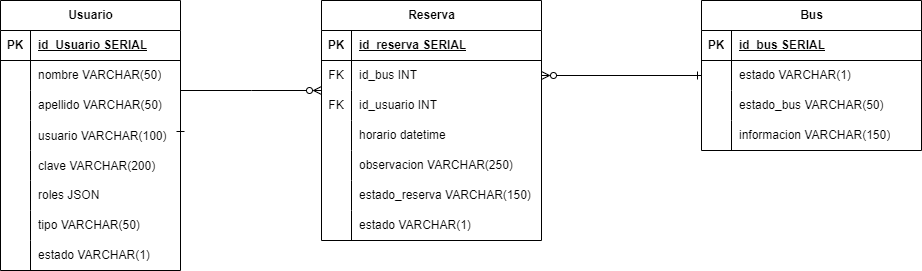

The diagram above was exported from draw.io. Its source (the exported page's mxGraphModel, read from the mxfile embedded in the PNG):
<mxGraphModel dx="874" dy="452" grid="1" gridSize="10" guides="1" tooltips="1" connect="1" arrows="1" fold="1" page="1" pageScale="1" pageWidth="827" pageHeight="1169" math="0" shadow="0">
  <root>
    <mxCell id="0" />
    <mxCell id="1" parent="0" />
    <mxCell id="fUlv4XOhsmk8dCc26gs3-27" value="Reserva" style="shape=table;startSize=30;container=1;collapsible=1;childLayout=tableLayout;fixedRows=1;rowLines=0;fontStyle=1;align=center;resizeLast=1;html=1;" parent="1" vertex="1">
      <mxGeometry x="440" y="110" width="220" height="240" as="geometry" />
    </mxCell>
    <mxCell id="fUlv4XOhsmk8dCc26gs3-28" value="" style="shape=tableRow;horizontal=0;startSize=0;swimlaneHead=0;swimlaneBody=0;fillColor=none;collapsible=0;dropTarget=0;points=[[0,0.5],[1,0.5]];portConstraint=eastwest;top=0;left=0;right=0;bottom=1;" parent="fUlv4XOhsmk8dCc26gs3-27" vertex="1">
      <mxGeometry y="30" width="220" height="30" as="geometry" />
    </mxCell>
    <mxCell id="fUlv4XOhsmk8dCc26gs3-29" value="PK" style="shape=partialRectangle;connectable=0;fillColor=none;top=0;left=0;bottom=0;right=0;fontStyle=1;overflow=hidden;whiteSpace=wrap;html=1;" parent="fUlv4XOhsmk8dCc26gs3-28" vertex="1">
      <mxGeometry width="30" height="30" as="geometry">
        <mxRectangle width="30" height="30" as="alternateBounds" />
      </mxGeometry>
    </mxCell>
    <mxCell id="fUlv4XOhsmk8dCc26gs3-30" value="id_reserva SERIAL" style="shape=partialRectangle;connectable=0;fillColor=none;top=0;left=0;bottom=0;right=0;align=left;spacingLeft=6;fontStyle=5;overflow=hidden;whiteSpace=wrap;html=1;" parent="fUlv4XOhsmk8dCc26gs3-28" vertex="1">
      <mxGeometry x="30" width="190" height="30" as="geometry">
        <mxRectangle width="190" height="30" as="alternateBounds" />
      </mxGeometry>
    </mxCell>
    <mxCell id="fUlv4XOhsmk8dCc26gs3-31" value="" style="shape=tableRow;horizontal=0;startSize=0;swimlaneHead=0;swimlaneBody=0;fillColor=none;collapsible=0;dropTarget=0;points=[[0,0.5],[1,0.5]];portConstraint=eastwest;top=0;left=0;right=0;bottom=0;" parent="fUlv4XOhsmk8dCc26gs3-27" vertex="1">
      <mxGeometry y="60" width="220" height="30" as="geometry" />
    </mxCell>
    <mxCell id="fUlv4XOhsmk8dCc26gs3-32" value="FK" style="shape=partialRectangle;connectable=0;fillColor=none;top=0;left=0;bottom=0;right=0;editable=1;overflow=hidden;whiteSpace=wrap;html=1;" parent="fUlv4XOhsmk8dCc26gs3-31" vertex="1">
      <mxGeometry width="30" height="30" as="geometry">
        <mxRectangle width="30" height="30" as="alternateBounds" />
      </mxGeometry>
    </mxCell>
    <mxCell id="fUlv4XOhsmk8dCc26gs3-33" value="id_bus INT" style="shape=partialRectangle;connectable=0;fillColor=none;top=0;left=0;bottom=0;right=0;align=left;spacingLeft=6;overflow=hidden;whiteSpace=wrap;html=1;" parent="fUlv4XOhsmk8dCc26gs3-31" vertex="1">
      <mxGeometry x="30" width="190" height="30" as="geometry">
        <mxRectangle width="190" height="30" as="alternateBounds" />
      </mxGeometry>
    </mxCell>
    <mxCell id="fUlv4XOhsmk8dCc26gs3-34" value="" style="shape=tableRow;horizontal=0;startSize=0;swimlaneHead=0;swimlaneBody=0;fillColor=none;collapsible=0;dropTarget=0;points=[[0,0.5],[1,0.5]];portConstraint=eastwest;top=0;left=0;right=0;bottom=0;" parent="fUlv4XOhsmk8dCc26gs3-27" vertex="1">
      <mxGeometry y="90" width="220" height="30" as="geometry" />
    </mxCell>
    <mxCell id="fUlv4XOhsmk8dCc26gs3-35" value="FK" style="shape=partialRectangle;connectable=0;fillColor=none;top=0;left=0;bottom=0;right=0;editable=1;overflow=hidden;whiteSpace=wrap;html=1;" parent="fUlv4XOhsmk8dCc26gs3-34" vertex="1">
      <mxGeometry width="30" height="30" as="geometry">
        <mxRectangle width="30" height="30" as="alternateBounds" />
      </mxGeometry>
    </mxCell>
    <mxCell id="fUlv4XOhsmk8dCc26gs3-36" value="id_usuario INT" style="shape=partialRectangle;connectable=0;fillColor=none;top=0;left=0;bottom=0;right=0;align=left;spacingLeft=6;overflow=hidden;whiteSpace=wrap;html=1;" parent="fUlv4XOhsmk8dCc26gs3-34" vertex="1">
      <mxGeometry x="30" width="190" height="30" as="geometry">
        <mxRectangle width="190" height="30" as="alternateBounds" />
      </mxGeometry>
    </mxCell>
    <mxCell id="a1DVv4zjWtGTIuA7XODW-14" style="shape=tableRow;horizontal=0;startSize=0;swimlaneHead=0;swimlaneBody=0;fillColor=none;collapsible=0;dropTarget=0;points=[[0,0.5],[1,0.5]];portConstraint=eastwest;top=0;left=0;right=0;bottom=0;" vertex="1" parent="fUlv4XOhsmk8dCc26gs3-27">
      <mxGeometry y="120" width="220" height="30" as="geometry" />
    </mxCell>
    <mxCell id="a1DVv4zjWtGTIuA7XODW-15" style="shape=partialRectangle;connectable=0;fillColor=none;top=0;left=0;bottom=0;right=0;editable=1;overflow=hidden;whiteSpace=wrap;html=1;" vertex="1" parent="a1DVv4zjWtGTIuA7XODW-14">
      <mxGeometry width="30" height="30" as="geometry">
        <mxRectangle width="30" height="30" as="alternateBounds" />
      </mxGeometry>
    </mxCell>
    <mxCell id="a1DVv4zjWtGTIuA7XODW-16" value="horario datetime" style="shape=partialRectangle;connectable=0;fillColor=none;top=0;left=0;bottom=0;right=0;align=left;spacingLeft=6;overflow=hidden;whiteSpace=wrap;html=1;" vertex="1" parent="a1DVv4zjWtGTIuA7XODW-14">
      <mxGeometry x="30" width="190" height="30" as="geometry">
        <mxRectangle width="190" height="30" as="alternateBounds" />
      </mxGeometry>
    </mxCell>
    <mxCell id="fUlv4XOhsmk8dCc26gs3-37" value="" style="shape=tableRow;horizontal=0;startSize=0;swimlaneHead=0;swimlaneBody=0;fillColor=none;collapsible=0;dropTarget=0;points=[[0,0.5],[1,0.5]];portConstraint=eastwest;top=0;left=0;right=0;bottom=0;" parent="fUlv4XOhsmk8dCc26gs3-27" vertex="1">
      <mxGeometry y="150" width="220" height="30" as="geometry" />
    </mxCell>
    <mxCell id="fUlv4XOhsmk8dCc26gs3-38" value="" style="shape=partialRectangle;connectable=0;fillColor=none;top=0;left=0;bottom=0;right=0;editable=1;overflow=hidden;whiteSpace=wrap;html=1;" parent="fUlv4XOhsmk8dCc26gs3-37" vertex="1">
      <mxGeometry width="30" height="30" as="geometry">
        <mxRectangle width="30" height="30" as="alternateBounds" />
      </mxGeometry>
    </mxCell>
    <mxCell id="fUlv4XOhsmk8dCc26gs3-39" value="observacion VARCHAR(250)" style="shape=partialRectangle;connectable=0;fillColor=none;top=0;left=0;bottom=0;right=0;align=left;spacingLeft=6;overflow=hidden;whiteSpace=wrap;html=1;" parent="fUlv4XOhsmk8dCc26gs3-37" vertex="1">
      <mxGeometry x="30" width="190" height="30" as="geometry">
        <mxRectangle width="190" height="30" as="alternateBounds" />
      </mxGeometry>
    </mxCell>
    <mxCell id="a1DVv4zjWtGTIuA7XODW-5" style="shape=tableRow;horizontal=0;startSize=0;swimlaneHead=0;swimlaneBody=0;fillColor=none;collapsible=0;dropTarget=0;points=[[0,0.5],[1,0.5]];portConstraint=eastwest;top=0;left=0;right=0;bottom=0;" vertex="1" parent="fUlv4XOhsmk8dCc26gs3-27">
      <mxGeometry y="180" width="220" height="30" as="geometry" />
    </mxCell>
    <mxCell id="a1DVv4zjWtGTIuA7XODW-6" style="shape=partialRectangle;connectable=0;fillColor=none;top=0;left=0;bottom=0;right=0;editable=1;overflow=hidden;whiteSpace=wrap;html=1;" vertex="1" parent="a1DVv4zjWtGTIuA7XODW-5">
      <mxGeometry width="30" height="30" as="geometry">
        <mxRectangle width="30" height="30" as="alternateBounds" />
      </mxGeometry>
    </mxCell>
    <mxCell id="a1DVv4zjWtGTIuA7XODW-7" value="estado_reserva VARCHAR(150)" style="shape=partialRectangle;connectable=0;fillColor=none;top=0;left=0;bottom=0;right=0;align=left;spacingLeft=6;overflow=hidden;whiteSpace=wrap;html=1;" vertex="1" parent="a1DVv4zjWtGTIuA7XODW-5">
      <mxGeometry x="30" width="190" height="30" as="geometry">
        <mxRectangle width="190" height="30" as="alternateBounds" />
      </mxGeometry>
    </mxCell>
    <mxCell id="a1DVv4zjWtGTIuA7XODW-2" style="shape=tableRow;horizontal=0;startSize=0;swimlaneHead=0;swimlaneBody=0;fillColor=none;collapsible=0;dropTarget=0;points=[[0,0.5],[1,0.5]];portConstraint=eastwest;top=0;left=0;right=0;bottom=0;" vertex="1" parent="fUlv4XOhsmk8dCc26gs3-27">
      <mxGeometry y="210" width="220" height="30" as="geometry" />
    </mxCell>
    <mxCell id="a1DVv4zjWtGTIuA7XODW-3" style="shape=partialRectangle;connectable=0;fillColor=none;top=0;left=0;bottom=0;right=0;editable=1;overflow=hidden;whiteSpace=wrap;html=1;" vertex="1" parent="a1DVv4zjWtGTIuA7XODW-2">
      <mxGeometry width="30" height="30" as="geometry">
        <mxRectangle width="30" height="30" as="alternateBounds" />
      </mxGeometry>
    </mxCell>
    <mxCell id="a1DVv4zjWtGTIuA7XODW-4" value="estado VARCHAR(1)" style="shape=partialRectangle;connectable=0;fillColor=none;top=0;left=0;bottom=0;right=0;align=left;spacingLeft=6;overflow=hidden;whiteSpace=wrap;html=1;" vertex="1" parent="a1DVv4zjWtGTIuA7XODW-2">
      <mxGeometry x="30" width="190" height="30" as="geometry">
        <mxRectangle width="190" height="30" as="alternateBounds" />
      </mxGeometry>
    </mxCell>
    <mxCell id="fUlv4XOhsmk8dCc26gs3-89" style="edgeStyle=orthogonalEdgeStyle;rounded=0;orthogonalLoop=1;jettySize=auto;html=1;entryX=1;entryY=0.5;entryDx=0;entryDy=0;startArrow=ERone;startFill=0;endArrow=ERzeroToMany;endFill=0;" parent="1" source="fUlv4XOhsmk8dCc26gs3-40" target="fUlv4XOhsmk8dCc26gs3-31" edge="1">
      <mxGeometry relative="1" as="geometry" />
    </mxCell>
    <mxCell id="fUlv4XOhsmk8dCc26gs3-40" value="Bus" style="shape=table;startSize=30;container=1;collapsible=1;childLayout=tableLayout;fixedRows=1;rowLines=0;fontStyle=1;align=center;resizeLast=1;html=1;" parent="1" vertex="1">
      <mxGeometry x="820" y="110" width="220" height="150" as="geometry" />
    </mxCell>
    <mxCell id="fUlv4XOhsmk8dCc26gs3-41" value="" style="shape=tableRow;horizontal=0;startSize=0;swimlaneHead=0;swimlaneBody=0;fillColor=none;collapsible=0;dropTarget=0;points=[[0,0.5],[1,0.5]];portConstraint=eastwest;top=0;left=0;right=0;bottom=1;" parent="fUlv4XOhsmk8dCc26gs3-40" vertex="1">
      <mxGeometry y="30" width="220" height="30" as="geometry" />
    </mxCell>
    <mxCell id="fUlv4XOhsmk8dCc26gs3-42" value="PK" style="shape=partialRectangle;connectable=0;fillColor=none;top=0;left=0;bottom=0;right=0;fontStyle=1;overflow=hidden;whiteSpace=wrap;html=1;" parent="fUlv4XOhsmk8dCc26gs3-41" vertex="1">
      <mxGeometry width="30" height="30" as="geometry">
        <mxRectangle width="30" height="30" as="alternateBounds" />
      </mxGeometry>
    </mxCell>
    <mxCell id="fUlv4XOhsmk8dCc26gs3-43" value="id_bus SERIAL" style="shape=partialRectangle;connectable=0;fillColor=none;top=0;left=0;bottom=0;right=0;align=left;spacingLeft=6;fontStyle=5;overflow=hidden;whiteSpace=wrap;html=1;" parent="fUlv4XOhsmk8dCc26gs3-41" vertex="1">
      <mxGeometry x="30" width="190" height="30" as="geometry">
        <mxRectangle width="190" height="30" as="alternateBounds" />
      </mxGeometry>
    </mxCell>
    <mxCell id="fUlv4XOhsmk8dCc26gs3-44" value="" style="shape=tableRow;horizontal=0;startSize=0;swimlaneHead=0;swimlaneBody=0;fillColor=none;collapsible=0;dropTarget=0;points=[[0,0.5],[1,0.5]];portConstraint=eastwest;top=0;left=0;right=0;bottom=0;" parent="fUlv4XOhsmk8dCc26gs3-40" vertex="1">
      <mxGeometry y="60" width="220" height="30" as="geometry" />
    </mxCell>
    <mxCell id="fUlv4XOhsmk8dCc26gs3-45" value="" style="shape=partialRectangle;connectable=0;fillColor=none;top=0;left=0;bottom=0;right=0;editable=1;overflow=hidden;whiteSpace=wrap;html=1;" parent="fUlv4XOhsmk8dCc26gs3-44" vertex="1">
      <mxGeometry width="30" height="30" as="geometry">
        <mxRectangle width="30" height="30" as="alternateBounds" />
      </mxGeometry>
    </mxCell>
    <mxCell id="fUlv4XOhsmk8dCc26gs3-46" value="estado VARCHAR(1)" style="shape=partialRectangle;connectable=0;fillColor=none;top=0;left=0;bottom=0;right=0;align=left;spacingLeft=6;overflow=hidden;whiteSpace=wrap;html=1;" parent="fUlv4XOhsmk8dCc26gs3-44" vertex="1">
      <mxGeometry x="30" width="190" height="30" as="geometry">
        <mxRectangle width="190" height="30" as="alternateBounds" />
      </mxGeometry>
    </mxCell>
    <mxCell id="a1DVv4zjWtGTIuA7XODW-20" style="shape=tableRow;horizontal=0;startSize=0;swimlaneHead=0;swimlaneBody=0;fillColor=none;collapsible=0;dropTarget=0;points=[[0,0.5],[1,0.5]];portConstraint=eastwest;top=0;left=0;right=0;bottom=0;" vertex="1" parent="fUlv4XOhsmk8dCc26gs3-40">
      <mxGeometry y="90" width="220" height="30" as="geometry" />
    </mxCell>
    <mxCell id="a1DVv4zjWtGTIuA7XODW-21" style="shape=partialRectangle;connectable=0;fillColor=none;top=0;left=0;bottom=0;right=0;editable=1;overflow=hidden;whiteSpace=wrap;html=1;" vertex="1" parent="a1DVv4zjWtGTIuA7XODW-20">
      <mxGeometry width="30" height="30" as="geometry">
        <mxRectangle width="30" height="30" as="alternateBounds" />
      </mxGeometry>
    </mxCell>
    <mxCell id="a1DVv4zjWtGTIuA7XODW-22" value="estado_bus VARCHAR(50)" style="shape=partialRectangle;connectable=0;fillColor=none;top=0;left=0;bottom=0;right=0;align=left;spacingLeft=6;overflow=hidden;whiteSpace=wrap;html=1;" vertex="1" parent="a1DVv4zjWtGTIuA7XODW-20">
      <mxGeometry x="30" width="190" height="30" as="geometry">
        <mxRectangle width="190" height="30" as="alternateBounds" />
      </mxGeometry>
    </mxCell>
    <mxCell id="fUlv4XOhsmk8dCc26gs3-47" value="" style="shape=tableRow;horizontal=0;startSize=0;swimlaneHead=0;swimlaneBody=0;fillColor=none;collapsible=0;dropTarget=0;points=[[0,0.5],[1,0.5]];portConstraint=eastwest;top=0;left=0;right=0;bottom=0;" parent="fUlv4XOhsmk8dCc26gs3-40" vertex="1">
      <mxGeometry y="120" width="220" height="30" as="geometry" />
    </mxCell>
    <mxCell id="fUlv4XOhsmk8dCc26gs3-48" value="" style="shape=partialRectangle;connectable=0;fillColor=none;top=0;left=0;bottom=0;right=0;editable=1;overflow=hidden;whiteSpace=wrap;html=1;" parent="fUlv4XOhsmk8dCc26gs3-47" vertex="1">
      <mxGeometry width="30" height="30" as="geometry">
        <mxRectangle width="30" height="30" as="alternateBounds" />
      </mxGeometry>
    </mxCell>
    <mxCell id="fUlv4XOhsmk8dCc26gs3-49" value="informacion VARCHAR(150)" style="shape=partialRectangle;connectable=0;fillColor=none;top=0;left=0;bottom=0;right=0;align=left;spacingLeft=6;overflow=hidden;whiteSpace=wrap;html=1;" parent="fUlv4XOhsmk8dCc26gs3-47" vertex="1">
      <mxGeometry x="30" width="190" height="30" as="geometry">
        <mxRectangle width="190" height="30" as="alternateBounds" />
      </mxGeometry>
    </mxCell>
    <mxCell id="fUlv4XOhsmk8dCc26gs3-66" style="edgeStyle=orthogonalEdgeStyle;rounded=0;orthogonalLoop=1;jettySize=auto;html=1;startArrow=ERone;startFill=0;endArrow=ERzeroToMany;endFill=0;exitX=1;exitY=0.5;exitDx=0;exitDy=0;" parent="1" source="fUlv4XOhsmk8dCc26gs3-77" target="fUlv4XOhsmk8dCc26gs3-31" edge="1">
      <mxGeometry relative="1" as="geometry">
        <mxPoint x="300" y="200" as="sourcePoint" />
        <Array as="points">
          <mxPoint x="370" y="200" />
          <mxPoint x="370" y="200" />
        </Array>
      </mxGeometry>
    </mxCell>
    <mxCell id="fUlv4XOhsmk8dCc26gs3-67" value="Usuario" style="shape=table;startSize=30;container=1;collapsible=1;childLayout=tableLayout;fixedRows=1;rowLines=0;fontStyle=1;align=center;resizeLast=1;html=1;" parent="1" vertex="1">
      <mxGeometry x="119" y="110" width="180" height="270" as="geometry" />
    </mxCell>
    <mxCell id="fUlv4XOhsmk8dCc26gs3-68" value="" style="shape=tableRow;horizontal=0;startSize=0;swimlaneHead=0;swimlaneBody=0;fillColor=none;collapsible=0;dropTarget=0;points=[[0,0.5],[1,0.5]];portConstraint=eastwest;top=0;left=0;right=0;bottom=1;" parent="fUlv4XOhsmk8dCc26gs3-67" vertex="1">
      <mxGeometry y="30" width="180" height="30" as="geometry" />
    </mxCell>
    <mxCell id="fUlv4XOhsmk8dCc26gs3-69" value="PK" style="shape=partialRectangle;connectable=0;fillColor=none;top=0;left=0;bottom=0;right=0;fontStyle=1;overflow=hidden;whiteSpace=wrap;html=1;" parent="fUlv4XOhsmk8dCc26gs3-68" vertex="1">
      <mxGeometry width="30" height="30" as="geometry">
        <mxRectangle width="30" height="30" as="alternateBounds" />
      </mxGeometry>
    </mxCell>
    <mxCell id="fUlv4XOhsmk8dCc26gs3-70" value="id_Usuario SERIAL" style="shape=partialRectangle;connectable=0;fillColor=none;top=0;left=0;bottom=0;right=0;align=left;spacingLeft=6;fontStyle=5;overflow=hidden;whiteSpace=wrap;html=1;" parent="fUlv4XOhsmk8dCc26gs3-68" vertex="1">
      <mxGeometry x="30" width="150" height="30" as="geometry">
        <mxRectangle width="150" height="30" as="alternateBounds" />
      </mxGeometry>
    </mxCell>
    <mxCell id="fUlv4XOhsmk8dCc26gs3-71" value="" style="shape=tableRow;horizontal=0;startSize=0;swimlaneHead=0;swimlaneBody=0;fillColor=none;collapsible=0;dropTarget=0;points=[[0,0.5],[1,0.5]];portConstraint=eastwest;top=0;left=0;right=0;bottom=0;" parent="fUlv4XOhsmk8dCc26gs3-67" vertex="1">
      <mxGeometry y="60" width="180" height="30" as="geometry" />
    </mxCell>
    <mxCell id="fUlv4XOhsmk8dCc26gs3-72" value="" style="shape=partialRectangle;connectable=0;fillColor=none;top=0;left=0;bottom=0;right=0;editable=1;overflow=hidden;whiteSpace=wrap;html=1;" parent="fUlv4XOhsmk8dCc26gs3-71" vertex="1">
      <mxGeometry width="30" height="30" as="geometry">
        <mxRectangle width="30" height="30" as="alternateBounds" />
      </mxGeometry>
    </mxCell>
    <mxCell id="fUlv4XOhsmk8dCc26gs3-73" value="nombre VARCHAR(50)" style="shape=partialRectangle;connectable=0;fillColor=none;top=0;left=0;bottom=0;right=0;align=left;spacingLeft=6;overflow=hidden;whiteSpace=wrap;html=1;" parent="fUlv4XOhsmk8dCc26gs3-71" vertex="1">
      <mxGeometry x="30" width="150" height="30" as="geometry">
        <mxRectangle width="150" height="30" as="alternateBounds" />
      </mxGeometry>
    </mxCell>
    <mxCell id="fUlv4XOhsmk8dCc26gs3-74" value="" style="shape=tableRow;horizontal=0;startSize=0;swimlaneHead=0;swimlaneBody=0;fillColor=none;collapsible=0;dropTarget=0;points=[[0,0.5],[1,0.5]];portConstraint=eastwest;top=0;left=0;right=0;bottom=0;" parent="fUlv4XOhsmk8dCc26gs3-67" vertex="1">
      <mxGeometry y="90" width="180" height="30" as="geometry" />
    </mxCell>
    <mxCell id="fUlv4XOhsmk8dCc26gs3-75" value="" style="shape=partialRectangle;connectable=0;fillColor=none;top=0;left=0;bottom=0;right=0;editable=1;overflow=hidden;whiteSpace=wrap;html=1;" parent="fUlv4XOhsmk8dCc26gs3-74" vertex="1">
      <mxGeometry width="30" height="30" as="geometry">
        <mxRectangle width="30" height="30" as="alternateBounds" />
      </mxGeometry>
    </mxCell>
    <mxCell id="fUlv4XOhsmk8dCc26gs3-76" value="apellido VARCHAR(50)" style="shape=partialRectangle;connectable=0;fillColor=none;top=0;left=0;bottom=0;right=0;align=left;spacingLeft=6;overflow=hidden;whiteSpace=wrap;html=1;" parent="fUlv4XOhsmk8dCc26gs3-74" vertex="1">
      <mxGeometry x="30" width="150" height="30" as="geometry">
        <mxRectangle width="150" height="30" as="alternateBounds" />
      </mxGeometry>
    </mxCell>
    <mxCell id="fUlv4XOhsmk8dCc26gs3-77" value="" style="shape=tableRow;horizontal=0;startSize=0;swimlaneHead=0;swimlaneBody=0;fillColor=none;collapsible=0;dropTarget=0;points=[[0,0.5],[1,0.5]];portConstraint=eastwest;top=0;left=0;right=0;bottom=0;" parent="fUlv4XOhsmk8dCc26gs3-67" vertex="1">
      <mxGeometry y="120" width="180" height="30" as="geometry" />
    </mxCell>
    <mxCell id="fUlv4XOhsmk8dCc26gs3-78" value="" style="shape=partialRectangle;connectable=0;fillColor=none;top=0;left=0;bottom=0;right=0;editable=1;overflow=hidden;" parent="fUlv4XOhsmk8dCc26gs3-77" vertex="1">
      <mxGeometry width="30" height="30" as="geometry">
        <mxRectangle width="30" height="30" as="alternateBounds" />
      </mxGeometry>
    </mxCell>
    <mxCell id="fUlv4XOhsmk8dCc26gs3-79" value="usuario VARCHAR(100)" style="shape=partialRectangle;connectable=0;fillColor=none;top=0;left=0;bottom=0;right=0;align=left;spacingLeft=6;overflow=hidden;" parent="fUlv4XOhsmk8dCc26gs3-77" vertex="1">
      <mxGeometry x="30" width="150" height="30" as="geometry">
        <mxRectangle width="150" height="30" as="alternateBounds" />
      </mxGeometry>
    </mxCell>
    <mxCell id="fUlv4XOhsmk8dCc26gs3-80" value="" style="shape=tableRow;horizontal=0;startSize=0;swimlaneHead=0;swimlaneBody=0;fillColor=none;collapsible=0;dropTarget=0;points=[[0,0.5],[1,0.5]];portConstraint=eastwest;top=0;left=0;right=0;bottom=0;" parent="fUlv4XOhsmk8dCc26gs3-67" vertex="1">
      <mxGeometry y="150" width="180" height="30" as="geometry" />
    </mxCell>
    <mxCell id="fUlv4XOhsmk8dCc26gs3-81" value="" style="shape=partialRectangle;connectable=0;fillColor=none;top=0;left=0;bottom=0;right=0;editable=1;overflow=hidden;" parent="fUlv4XOhsmk8dCc26gs3-80" vertex="1">
      <mxGeometry width="30" height="30" as="geometry">
        <mxRectangle width="30" height="30" as="alternateBounds" />
      </mxGeometry>
    </mxCell>
    <mxCell id="fUlv4XOhsmk8dCc26gs3-82" value="clave VARCHAR(200)" style="shape=partialRectangle;connectable=0;fillColor=none;top=0;left=0;bottom=0;right=0;align=left;spacingLeft=6;overflow=hidden;" parent="fUlv4XOhsmk8dCc26gs3-80" vertex="1">
      <mxGeometry x="30" width="150" height="30" as="geometry">
        <mxRectangle width="150" height="30" as="alternateBounds" />
      </mxGeometry>
    </mxCell>
    <mxCell id="fUlv4XOhsmk8dCc26gs3-83" value="" style="shape=tableRow;horizontal=0;startSize=0;swimlaneHead=0;swimlaneBody=0;fillColor=none;collapsible=0;dropTarget=0;points=[[0,0.5],[1,0.5]];portConstraint=eastwest;top=0;left=0;right=0;bottom=0;" parent="fUlv4XOhsmk8dCc26gs3-67" vertex="1">
      <mxGeometry y="180" width="180" height="30" as="geometry" />
    </mxCell>
    <mxCell id="fUlv4XOhsmk8dCc26gs3-84" value="" style="shape=partialRectangle;connectable=0;fillColor=none;top=0;left=0;bottom=0;right=0;editable=1;overflow=hidden;whiteSpace=wrap;html=1;" parent="fUlv4XOhsmk8dCc26gs3-83" vertex="1">
      <mxGeometry width="30" height="30" as="geometry">
        <mxRectangle width="30" height="30" as="alternateBounds" />
      </mxGeometry>
    </mxCell>
    <mxCell id="fUlv4XOhsmk8dCc26gs3-85" value="roles JSON" style="shape=partialRectangle;connectable=0;fillColor=none;top=0;left=0;bottom=0;right=0;align=left;spacingLeft=6;overflow=hidden;whiteSpace=wrap;html=1;" parent="fUlv4XOhsmk8dCc26gs3-83" vertex="1">
      <mxGeometry x="30" width="150" height="30" as="geometry">
        <mxRectangle width="150" height="30" as="alternateBounds" />
      </mxGeometry>
    </mxCell>
    <mxCell id="a1DVv4zjWtGTIuA7XODW-17" style="shape=tableRow;horizontal=0;startSize=0;swimlaneHead=0;swimlaneBody=0;fillColor=none;collapsible=0;dropTarget=0;points=[[0,0.5],[1,0.5]];portConstraint=eastwest;top=0;left=0;right=0;bottom=0;" vertex="1" parent="fUlv4XOhsmk8dCc26gs3-67">
      <mxGeometry y="210" width="180" height="30" as="geometry" />
    </mxCell>
    <mxCell id="a1DVv4zjWtGTIuA7XODW-18" style="shape=partialRectangle;connectable=0;fillColor=none;top=0;left=0;bottom=0;right=0;editable=1;overflow=hidden;whiteSpace=wrap;html=1;" vertex="1" parent="a1DVv4zjWtGTIuA7XODW-17">
      <mxGeometry width="30" height="30" as="geometry">
        <mxRectangle width="30" height="30" as="alternateBounds" />
      </mxGeometry>
    </mxCell>
    <mxCell id="a1DVv4zjWtGTIuA7XODW-19" value="tipo VARCHAR(50)" style="shape=partialRectangle;connectable=0;fillColor=none;top=0;left=0;bottom=0;right=0;align=left;spacingLeft=6;overflow=hidden;whiteSpace=wrap;html=1;" vertex="1" parent="a1DVv4zjWtGTIuA7XODW-17">
      <mxGeometry x="30" width="150" height="30" as="geometry">
        <mxRectangle width="150" height="30" as="alternateBounds" />
      </mxGeometry>
    </mxCell>
    <mxCell id="fUlv4XOhsmk8dCc26gs3-86" style="shape=tableRow;horizontal=0;startSize=0;swimlaneHead=0;swimlaneBody=0;fillColor=none;collapsible=0;dropTarget=0;points=[[0,0.5],[1,0.5]];portConstraint=eastwest;top=0;left=0;right=0;bottom=0;" parent="fUlv4XOhsmk8dCc26gs3-67" vertex="1">
      <mxGeometry y="240" width="180" height="30" as="geometry" />
    </mxCell>
    <mxCell id="fUlv4XOhsmk8dCc26gs3-87" style="shape=partialRectangle;connectable=0;fillColor=none;top=0;left=0;bottom=0;right=0;editable=1;overflow=hidden;whiteSpace=wrap;html=1;" parent="fUlv4XOhsmk8dCc26gs3-86" vertex="1">
      <mxGeometry width="30" height="30" as="geometry">
        <mxRectangle width="30" height="30" as="alternateBounds" />
      </mxGeometry>
    </mxCell>
    <mxCell id="fUlv4XOhsmk8dCc26gs3-88" value="estado VARCHAR(1)" style="shape=partialRectangle;connectable=0;fillColor=none;top=0;left=0;bottom=0;right=0;align=left;spacingLeft=6;overflow=hidden;whiteSpace=wrap;html=1;" parent="fUlv4XOhsmk8dCc26gs3-86" vertex="1">
      <mxGeometry x="30" width="150" height="30" as="geometry">
        <mxRectangle width="150" height="30" as="alternateBounds" />
      </mxGeometry>
    </mxCell>
  </root>
</mxGraphModel>